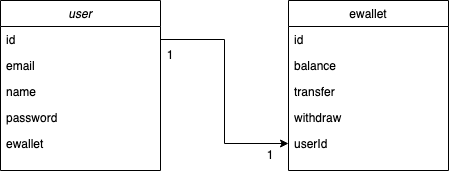

The diagram above was exported from draw.io. Its source (the exported page's mxGraphModel, read from the mxfile embedded in the PNG):
<mxGraphModel dx="936" dy="600" grid="1" gridSize="10" guides="1" tooltips="1" connect="1" arrows="1" fold="1" page="1" pageScale="1" pageWidth="827" pageHeight="1169" math="0" shadow="0">
  <root>
    <mxCell id="WIyWlLk6GJQsqaUBKTNV-0" />
    <mxCell id="WIyWlLk6GJQsqaUBKTNV-1" parent="WIyWlLk6GJQsqaUBKTNV-0" />
    <mxCell id="zkfFHV4jXpPFQw0GAbJ--0" value="user" style="swimlane;fontStyle=2;align=center;verticalAlign=top;childLayout=stackLayout;horizontal=1;startSize=26;horizontalStack=0;resizeParent=1;resizeLast=0;collapsible=1;marginBottom=0;rounded=0;shadow=0;strokeWidth=1;" parent="WIyWlLk6GJQsqaUBKTNV-1" vertex="1">
      <mxGeometry x="220" y="120" width="160" height="170" as="geometry">
        <mxRectangle x="230" y="140" width="160" height="26" as="alternateBounds" />
      </mxGeometry>
    </mxCell>
    <mxCell id="zkfFHV4jXpPFQw0GAbJ--1" value="id" style="text;align=left;verticalAlign=top;spacingLeft=4;spacingRight=4;overflow=hidden;rotatable=0;points=[[0,0.5],[1,0.5]];portConstraint=eastwest;" parent="zkfFHV4jXpPFQw0GAbJ--0" vertex="1">
      <mxGeometry y="26" width="160" height="26" as="geometry" />
    </mxCell>
    <mxCell id="zkfFHV4jXpPFQw0GAbJ--2" value="email" style="text;align=left;verticalAlign=top;spacingLeft=4;spacingRight=4;overflow=hidden;rotatable=0;points=[[0,0.5],[1,0.5]];portConstraint=eastwest;rounded=0;shadow=0;html=0;" parent="zkfFHV4jXpPFQw0GAbJ--0" vertex="1">
      <mxGeometry y="52" width="160" height="26" as="geometry" />
    </mxCell>
    <mxCell id="zkfFHV4jXpPFQw0GAbJ--3" value="name" style="text;align=left;verticalAlign=top;spacingLeft=4;spacingRight=4;overflow=hidden;rotatable=0;points=[[0,0.5],[1,0.5]];portConstraint=eastwest;rounded=0;shadow=0;html=0;" parent="zkfFHV4jXpPFQw0GAbJ--0" vertex="1">
      <mxGeometry y="78" width="160" height="26" as="geometry" />
    </mxCell>
    <mxCell id="zkfFHV4jXpPFQw0GAbJ--5" value="password" style="text;align=left;verticalAlign=top;spacingLeft=4;spacingRight=4;overflow=hidden;rotatable=0;points=[[0,0.5],[1,0.5]];portConstraint=eastwest;" parent="zkfFHV4jXpPFQw0GAbJ--0" vertex="1">
      <mxGeometry y="104" width="160" height="26" as="geometry" />
    </mxCell>
    <mxCell id="l7l8_WLyG-_Lcw42ZGOv-1" value="ewallet" style="text;align=left;verticalAlign=top;spacingLeft=4;spacingRight=4;overflow=hidden;rotatable=0;points=[[0,0.5],[1,0.5]];portConstraint=eastwest;" vertex="1" parent="zkfFHV4jXpPFQw0GAbJ--0">
      <mxGeometry y="130" width="160" height="26" as="geometry" />
    </mxCell>
    <mxCell id="zkfFHV4jXpPFQw0GAbJ--17" value="ewallet" style="swimlane;fontStyle=0;align=center;verticalAlign=top;childLayout=stackLayout;horizontal=1;startSize=26;horizontalStack=0;resizeParent=1;resizeLast=0;collapsible=1;marginBottom=0;rounded=0;shadow=0;strokeWidth=1;" parent="WIyWlLk6GJQsqaUBKTNV-1" vertex="1">
      <mxGeometry x="508" y="120" width="160" height="170" as="geometry">
        <mxRectangle x="550" y="140" width="160" height="26" as="alternateBounds" />
      </mxGeometry>
    </mxCell>
    <mxCell id="zkfFHV4jXpPFQw0GAbJ--18" value="id" style="text;align=left;verticalAlign=top;spacingLeft=4;spacingRight=4;overflow=hidden;rotatable=0;points=[[0,0.5],[1,0.5]];portConstraint=eastwest;" parent="zkfFHV4jXpPFQw0GAbJ--17" vertex="1">
      <mxGeometry y="26" width="160" height="26" as="geometry" />
    </mxCell>
    <mxCell id="zkfFHV4jXpPFQw0GAbJ--19" value="balance" style="text;align=left;verticalAlign=top;spacingLeft=4;spacingRight=4;overflow=hidden;rotatable=0;points=[[0,0.5],[1,0.5]];portConstraint=eastwest;rounded=0;shadow=0;html=0;" parent="zkfFHV4jXpPFQw0GAbJ--17" vertex="1">
      <mxGeometry y="52" width="160" height="26" as="geometry" />
    </mxCell>
    <mxCell id="zkfFHV4jXpPFQw0GAbJ--20" value="transfer" style="text;align=left;verticalAlign=top;spacingLeft=4;spacingRight=4;overflow=hidden;rotatable=0;points=[[0,0.5],[1,0.5]];portConstraint=eastwest;rounded=0;shadow=0;html=0;" parent="zkfFHV4jXpPFQw0GAbJ--17" vertex="1">
      <mxGeometry y="78" width="160" height="26" as="geometry" />
    </mxCell>
    <mxCell id="zkfFHV4jXpPFQw0GAbJ--21" value="withdraw" style="text;align=left;verticalAlign=top;spacingLeft=4;spacingRight=4;overflow=hidden;rotatable=0;points=[[0,0.5],[1,0.5]];portConstraint=eastwest;rounded=0;shadow=0;html=0;" parent="zkfFHV4jXpPFQw0GAbJ--17" vertex="1">
      <mxGeometry y="104" width="160" height="26" as="geometry" />
    </mxCell>
    <mxCell id="zkfFHV4jXpPFQw0GAbJ--22" value="userId" style="text;align=left;verticalAlign=top;spacingLeft=4;spacingRight=4;overflow=hidden;rotatable=0;points=[[0,0.5],[1,0.5]];portConstraint=eastwest;rounded=0;shadow=0;html=0;" parent="zkfFHV4jXpPFQw0GAbJ--17" vertex="1">
      <mxGeometry y="130" width="160" height="26" as="geometry" />
    </mxCell>
    <mxCell id="l7l8_WLyG-_Lcw42ZGOv-7" style="edgeStyle=orthogonalEdgeStyle;rounded=0;orthogonalLoop=1;jettySize=auto;html=1;exitX=1;exitY=0.5;exitDx=0;exitDy=0;entryX=0;entryY=0.5;entryDx=0;entryDy=0;" edge="1" parent="WIyWlLk6GJQsqaUBKTNV-1" source="zkfFHV4jXpPFQw0GAbJ--1" target="zkfFHV4jXpPFQw0GAbJ--22">
      <mxGeometry relative="1" as="geometry" />
    </mxCell>
    <mxCell id="l7l8_WLyG-_Lcw42ZGOv-8" value="1" style="text;html=1;strokeColor=none;fillColor=none;align=center;verticalAlign=middle;whiteSpace=wrap;rounded=0;" vertex="1" parent="WIyWlLk6GJQsqaUBKTNV-1">
      <mxGeometry x="360" y="160" width="60" height="30" as="geometry" />
    </mxCell>
    <mxCell id="l7l8_WLyG-_Lcw42ZGOv-9" value="1" style="text;html=1;strokeColor=none;fillColor=none;align=center;verticalAlign=middle;whiteSpace=wrap;rounded=0;" vertex="1" parent="WIyWlLk6GJQsqaUBKTNV-1">
      <mxGeometry x="460" y="260" width="60" height="30" as="geometry" />
    </mxCell>
  </root>
</mxGraphModel>